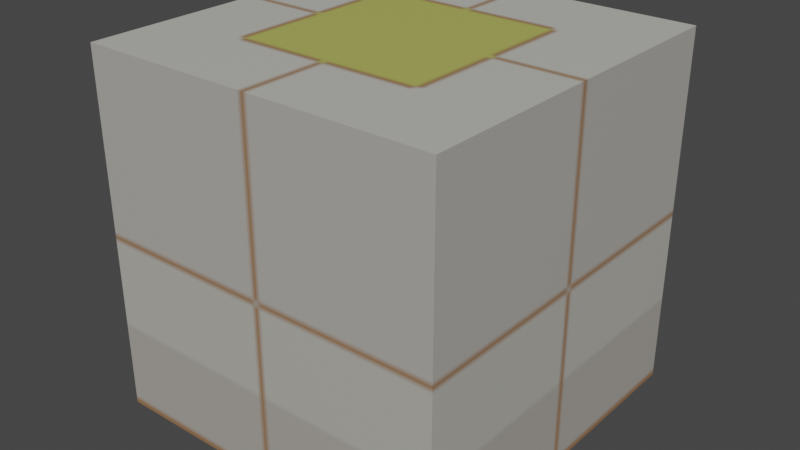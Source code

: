# Source: TestCube.blend  (saved by Blender 4.2.66; exported with 4.5.12 LTS)
import bpy
from mathutils import Matrix  # noqa: F401  (used for matrix-valued properties, if any)

bpy.ops.wm.read_factory_settings(use_empty=True)
scene = bpy.context.scene
scene.name = 'Scene'

# ---- collections
col_collection = bpy.data.collections.new('Collection'); scene.collection.children.link(col_collection)

# ---- images (referenced by path relative to the original .blend; pixels are not part of the script)
import os
ASSET_DIR = os.environ.get("B2B_ASSET_DIR", "")  # directory of the original .blend (textures are referenced by path, not embedded)
HERE = os.path.dirname(os.path.abspath(__file__))  # packed textures are extracted next to this script under _unpacked/

def load_image(name, relpath, width, height, colorspace="sRGB"):
    """Load a texture the original file referenced (path relative to the .blend, or extracted next to this script)."""
    p = next((c for c in (os.path.join(HERE, relpath), os.path.join(ASSET_DIR, relpath)) if relpath and os.path.exists(c)), "")
    if p:
        img = bpy.data.images.load(p, check_existing=True)
        img.name = name
    else:  # same state as the original file: an image datablock whose file is absent (Cycles renders it pink)
        img = bpy.data.images.new(name, width, height)
        img.source = "FILE"
        img.filepath = "//" + (relpath or name)
    img.colorspace_settings.name = colorspace
    return img
img_t_png = load_image('t.png', '_unpacked/t.c5edbeed.png', 69, 138, 'Non-Color')

# ---- materials (node trees are filled in below, after node groups)
mat_texture = bpy.data.materials.new('Texture')
mat_texture.displacement_method = 'BOTH'

# ---- material node trees
mat_texture.use_nodes = True; mat_texture.node_tree.nodes.clear()
_N = mat_texture.node_tree.nodes; _L = mat_texture.node_tree.links
n0 = _N.new('ShaderNodeOutputMaterial'); n0.name = 'Material Output'; n0.location = (923, 230)
n1 = _N.new('ShaderNodeTexImage'); n1.name = 'Image Texture'; n1.location = (282, 180)
n1.image = img_t_png
n2 = _N.new('ShaderNodeBsdfPrincipled'); n2.name = 'Principled BSDF'; n2.location = (624, 206)
_L.new(n1.outputs[0], n2.inputs[0])
_L.new(n2.outputs[0], n0.inputs[0])
n0.is_active_output = True

# ---- world
world_world = bpy.data.worlds.new('World'); scene.world = world_world
world_world.use_nodes = True; world_world.node_tree.nodes.clear()
_N = world_world.node_tree.nodes; _L = world_world.node_tree.links
n0 = _N.new('ShaderNodeOutputWorld'); n0.name = 'World Output'; n0.location = (300, 300)
n1 = _N.new('ShaderNodeBackground'); n1.name = 'Background'; n1.location = (10, 300)
n1.inputs[0].default_value = (0.05088, 0.05088, 0.05088, 1.0)
_L.new(n1.outputs[0], n0.inputs[0])
n0.is_active_output = True
world_world.color = (0.05088, 0.05088, 0.05088)
world_world.use_sun_shadow = False
world_world.sun_shadow_jitter_overblur = 0.0

# ---- meshes
me_cube_002 = bpy.data.meshes.new('Cube.002')
me_cube_002.from_pydata([(0.5, 0.5, 3.775e-08), (0.5, 0.5, 1.0), (0.5, -0.5, 1.0), (-0.5, 0.5, 3.775e-08), (-0.5, 0.5, 1.0), (-0.5, -0.5, -3.775e-08), (-0.5, -0.5, 1.0), (0.5, -0.5, -3.775e-08)], [], [(4, 1, 0, 3), (1, 4, 6, 2), (6, 4, 3, 5), (2, 6, 5, 7), (1, 2, 7, 0), (3, 0, 7, 5)])
_uv = me_cube_002.uv_layers.new(name='UVMap')
_uv.uv.foreach_set('vector', [0.971, 0.4855, 0.029, 0.4855, 0.029, 0.0145, 0.971, 0.0145, 0.029, 0.5145, 0.971, 0.5145, 0.971, 0.9855, 0.029, 0.9855, 0.971, 0.4855, 0.029, 0.4855, 0.029, 0.0145, 0.971, 0.0145, 0.971, 0.4855, 0.029, 0.4855, 0.029, 0.0145, 0.971, 0.0145, 0.971, 0.4855, 0.029, 0.4855, 0.029, 0.0145, 0.971, 0.0145, 0.971, 0.5145, 0.029, 0.5145, 0.029, 0.9855, 0.971, 0.9855])
me_cube_002.materials.append(mat_texture)
me_cube_002.update()
me_cube_002.normals_split_custom_set([tuple(v) for v in zip(*[iter([8.941e-08, 1.0, 5.96e-08, 8.941e-08, 1.0, 5.96e-08, 8.941e-08, 1.0, 5.96e-08, 8.941e-08, 1.0, 5.96e-08, 0.0, -5.96e-08, 1.0, 0.0, -5.96e-08, 1.0, 0.0, -5.96e-08, 1.0, 0.0, -5.96e-08, 1.0, -1.0, 5.166e-08, 4.441e-15, -1.0, 5.166e-08, 4.441e-15, -1.0, 5.166e-08, 4.441e-15, -1.0, 5.166e-08, 4.441e-15, -2.98e-08, -1.0, -5.96e-08, -2.98e-08, -1.0, -5.96e-08, -2.98e-08, -1.0, -5.96e-08, -2.98e-08, -1.0, -5.96e-08, 1.0, -3.775e-08, -4.441e-15, 1.0, -3.775e-08, -4.441e-15, 1.0, -3.775e-08, -4.441e-15, 1.0, -3.775e-08, -4.441e-15, 4.5e-15, 7.55e-08, -1.0, 4.5e-15, 7.55e-08, -1.0, 4.5e-15, 7.55e-08, -1.0, 4.5e-15, 7.55e-08, -1.0])] * 3)])

# ---- objects
ob_testcube = bpy.data.objects.new('TestCube', me_cube_002)

# ---- transforms, parenting, visibility, modifiers, constraints
ob_testcube.location = (0.0, 0.0, 0.0)
ob_testcube.color = (0.8, 0.8, 0.8, 1.0)

# ---- collection membership
col_collection.objects.link(ob_testcube)

# ---- scene / render settings (as saved in the file)
scene.frame_start = 1; scene.frame_end = 250; scene.frame_set(0)
scene.render.engine = 'CYCLES'
scene.cycles.feature_set = 'EXPERIMENTAL'
scene.view_settings.view_transform = 'Filmic'
bpy.context.view_layer.update()

# ---- added for rendering (the .blend has no active camera and no usable light): camera, sun
cam_auto = bpy.data.cameras.new('AutoCamera')
cam_auto.lens = 50.0
cam_auto.sensor_width = 36.0
cam_auto.clip_end = 1000.0
ob_auto_camera = bpy.data.objects.new('AutoCamera', cam_auto)
scene.collection.objects.link(ob_auto_camera)
ob_auto_camera.location = (1.60254, -1.92304, 1.78203)
ob_auto_camera.rotation_euler = (1.09748, -7.21219e-08, 0.694738)
scene.camera = ob_auto_camera
light_auto_sun = bpy.data.lights.new('AutoSun', 'SUN')
light_auto_sun.energy = 3.0
light_auto_sun.angle = 0.0523599
ob_auto_sun = bpy.data.objects.new('AutoSun', light_auto_sun)
scene.collection.objects.link(ob_auto_sun)
ob_auto_sun.rotation_euler = (0.872665, 0.174533, 0.523599)
bpy.context.view_layer.update()
